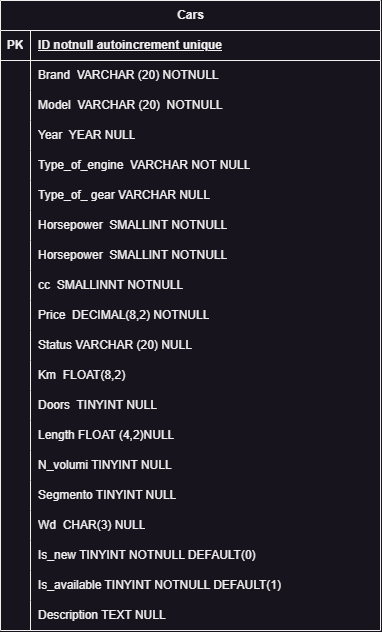

The diagram above was exported from draw.io. Its source (the exported page's mxGraphModel, read from the mxfile embedded in the PNG):
<mxGraphModel dx="823" dy="501" grid="1" gridSize="10" guides="1" tooltips="1" connect="1" arrows="1" fold="1" page="1" pageScale="1" pageWidth="850" pageHeight="1100" math="0" shadow="0" extFonts="Permanent Marker^https://fonts.googleapis.com/css?family=Permanent+Marker">
  <root>
    <mxCell id="0" />
    <mxCell id="1" parent="0" />
    <mxCell id="s2p6X3n_7Qv6R5bDzhp2-1" value="Cars" style="shape=table;startSize=30;container=1;collapsible=1;childLayout=tableLayout;fixedRows=1;rowLines=0;fontStyle=1;align=center;resizeLast=1;html=1;" vertex="1" parent="1">
      <mxGeometry x="180" y="90" width="380" height="630" as="geometry" />
    </mxCell>
    <mxCell id="s2p6X3n_7Qv6R5bDzhp2-2" value="" style="shape=tableRow;horizontal=0;startSize=0;swimlaneHead=0;swimlaneBody=0;fillColor=none;collapsible=0;dropTarget=0;points=[[0,0.5],[1,0.5]];portConstraint=eastwest;top=0;left=0;right=0;bottom=1;" vertex="1" parent="s2p6X3n_7Qv6R5bDzhp2-1">
      <mxGeometry y="30" width="380" height="30" as="geometry" />
    </mxCell>
    <mxCell id="s2p6X3n_7Qv6R5bDzhp2-3" value="PK" style="shape=partialRectangle;connectable=0;fillColor=none;top=0;left=0;bottom=0;right=0;fontStyle=1;overflow=hidden;whiteSpace=wrap;html=1;" vertex="1" parent="s2p6X3n_7Qv6R5bDzhp2-2">
      <mxGeometry width="30" height="30" as="geometry">
        <mxRectangle width="30" height="30" as="alternateBounds" />
      </mxGeometry>
    </mxCell>
    <mxCell id="s2p6X3n_7Qv6R5bDzhp2-4" value="ID notnull autoincrement unique" style="shape=partialRectangle;connectable=0;fillColor=none;top=0;left=0;bottom=0;right=0;align=left;spacingLeft=6;fontStyle=5;overflow=hidden;whiteSpace=wrap;html=1;" vertex="1" parent="s2p6X3n_7Qv6R5bDzhp2-2">
      <mxGeometry x="30" width="350" height="30" as="geometry">
        <mxRectangle width="350" height="30" as="alternateBounds" />
      </mxGeometry>
    </mxCell>
    <mxCell id="s2p6X3n_7Qv6R5bDzhp2-5" value="" style="shape=tableRow;horizontal=0;startSize=0;swimlaneHead=0;swimlaneBody=0;fillColor=none;collapsible=0;dropTarget=0;points=[[0,0.5],[1,0.5]];portConstraint=eastwest;top=0;left=0;right=0;bottom=0;" vertex="1" parent="s2p6X3n_7Qv6R5bDzhp2-1">
      <mxGeometry y="60" width="380" height="30" as="geometry" />
    </mxCell>
    <mxCell id="s2p6X3n_7Qv6R5bDzhp2-6" value="" style="shape=partialRectangle;connectable=0;fillColor=none;top=0;left=0;bottom=0;right=0;editable=1;overflow=hidden;whiteSpace=wrap;html=1;" vertex="1" parent="s2p6X3n_7Qv6R5bDzhp2-5">
      <mxGeometry width="30" height="30" as="geometry">
        <mxRectangle width="30" height="30" as="alternateBounds" />
      </mxGeometry>
    </mxCell>
    <mxCell id="s2p6X3n_7Qv6R5bDzhp2-7" value="Brand&amp;nbsp; VARCHAR (20) NOTNULL" style="shape=partialRectangle;connectable=0;fillColor=none;top=0;left=0;bottom=0;right=0;align=left;spacingLeft=6;overflow=hidden;whiteSpace=wrap;html=1;" vertex="1" parent="s2p6X3n_7Qv6R5bDzhp2-5">
      <mxGeometry x="30" width="350" height="30" as="geometry">
        <mxRectangle width="350" height="30" as="alternateBounds" />
      </mxGeometry>
    </mxCell>
    <mxCell id="s2p6X3n_7Qv6R5bDzhp2-8" value="" style="shape=tableRow;horizontal=0;startSize=0;swimlaneHead=0;swimlaneBody=0;fillColor=none;collapsible=0;dropTarget=0;points=[[0,0.5],[1,0.5]];portConstraint=eastwest;top=0;left=0;right=0;bottom=0;" vertex="1" parent="s2p6X3n_7Qv6R5bDzhp2-1">
      <mxGeometry y="90" width="380" height="30" as="geometry" />
    </mxCell>
    <mxCell id="s2p6X3n_7Qv6R5bDzhp2-9" value="" style="shape=partialRectangle;connectable=0;fillColor=none;top=0;left=0;bottom=0;right=0;editable=1;overflow=hidden;whiteSpace=wrap;html=1;" vertex="1" parent="s2p6X3n_7Qv6R5bDzhp2-8">
      <mxGeometry width="30" height="30" as="geometry">
        <mxRectangle width="30" height="30" as="alternateBounds" />
      </mxGeometry>
    </mxCell>
    <mxCell id="s2p6X3n_7Qv6R5bDzhp2-10" value="Model&amp;nbsp; VARCHAR (20)&amp;nbsp; NOTNULL" style="shape=partialRectangle;connectable=0;fillColor=none;top=0;left=0;bottom=0;right=0;align=left;spacingLeft=6;overflow=hidden;whiteSpace=wrap;html=1;" vertex="1" parent="s2p6X3n_7Qv6R5bDzhp2-8">
      <mxGeometry x="30" width="350" height="30" as="geometry">
        <mxRectangle width="350" height="30" as="alternateBounds" />
      </mxGeometry>
    </mxCell>
    <mxCell id="s2p6X3n_7Qv6R5bDzhp2-11" value="" style="shape=tableRow;horizontal=0;startSize=0;swimlaneHead=0;swimlaneBody=0;fillColor=none;collapsible=0;dropTarget=0;points=[[0,0.5],[1,0.5]];portConstraint=eastwest;top=0;left=0;right=0;bottom=0;" vertex="1" parent="s2p6X3n_7Qv6R5bDzhp2-1">
      <mxGeometry y="120" width="380" height="30" as="geometry" />
    </mxCell>
    <mxCell id="s2p6X3n_7Qv6R5bDzhp2-12" value="" style="shape=partialRectangle;connectable=0;fillColor=none;top=0;left=0;bottom=0;right=0;editable=1;overflow=hidden;whiteSpace=wrap;html=1;" vertex="1" parent="s2p6X3n_7Qv6R5bDzhp2-11">
      <mxGeometry width="30" height="30" as="geometry">
        <mxRectangle width="30" height="30" as="alternateBounds" />
      </mxGeometry>
    </mxCell>
    <mxCell id="s2p6X3n_7Qv6R5bDzhp2-13" value="Year&amp;nbsp; YEAR NULL" style="shape=partialRectangle;connectable=0;fillColor=none;top=0;left=0;bottom=0;right=0;align=left;spacingLeft=6;overflow=hidden;whiteSpace=wrap;html=1;" vertex="1" parent="s2p6X3n_7Qv6R5bDzhp2-11">
      <mxGeometry x="30" width="350" height="30" as="geometry">
        <mxRectangle width="350" height="30" as="alternateBounds" />
      </mxGeometry>
    </mxCell>
    <mxCell id="s2p6X3n_7Qv6R5bDzhp2-14" value="" style="shape=tableRow;horizontal=0;startSize=0;swimlaneHead=0;swimlaneBody=0;fillColor=none;collapsible=0;dropTarget=0;points=[[0,0.5],[1,0.5]];portConstraint=eastwest;top=0;left=0;right=0;bottom=0;" vertex="1" parent="s2p6X3n_7Qv6R5bDzhp2-1">
      <mxGeometry y="150" width="380" height="30" as="geometry" />
    </mxCell>
    <mxCell id="s2p6X3n_7Qv6R5bDzhp2-15" value="" style="shape=partialRectangle;connectable=0;fillColor=none;top=0;left=0;bottom=0;right=0;editable=1;overflow=hidden;whiteSpace=wrap;html=1;" vertex="1" parent="s2p6X3n_7Qv6R5bDzhp2-14">
      <mxGeometry width="30" height="30" as="geometry">
        <mxRectangle width="30" height="30" as="alternateBounds" />
      </mxGeometry>
    </mxCell>
    <mxCell id="s2p6X3n_7Qv6R5bDzhp2-16" value="Type_of_engine&amp;nbsp; VARCHAR NOT NULL" style="shape=partialRectangle;connectable=0;fillColor=none;top=0;left=0;bottom=0;right=0;align=left;spacingLeft=6;overflow=hidden;whiteSpace=wrap;html=1;" vertex="1" parent="s2p6X3n_7Qv6R5bDzhp2-14">
      <mxGeometry x="30" width="350" height="30" as="geometry">
        <mxRectangle width="350" height="30" as="alternateBounds" />
      </mxGeometry>
    </mxCell>
    <mxCell id="s2p6X3n_7Qv6R5bDzhp2-17" value="" style="shape=tableRow;horizontal=0;startSize=0;swimlaneHead=0;swimlaneBody=0;fillColor=none;collapsible=0;dropTarget=0;points=[[0,0.5],[1,0.5]];portConstraint=eastwest;top=0;left=0;right=0;bottom=0;" vertex="1" parent="s2p6X3n_7Qv6R5bDzhp2-1">
      <mxGeometry y="180" width="380" height="30" as="geometry" />
    </mxCell>
    <mxCell id="s2p6X3n_7Qv6R5bDzhp2-18" value="" style="shape=partialRectangle;connectable=0;fillColor=none;top=0;left=0;bottom=0;right=0;editable=1;overflow=hidden;whiteSpace=wrap;html=1;" vertex="1" parent="s2p6X3n_7Qv6R5bDzhp2-17">
      <mxGeometry width="30" height="30" as="geometry">
        <mxRectangle width="30" height="30" as="alternateBounds" />
      </mxGeometry>
    </mxCell>
    <mxCell id="s2p6X3n_7Qv6R5bDzhp2-19" value="Type_of_ gear VARCHAR NULL" style="shape=partialRectangle;connectable=0;fillColor=none;top=0;left=0;bottom=0;right=0;align=left;spacingLeft=6;overflow=hidden;whiteSpace=wrap;html=1;" vertex="1" parent="s2p6X3n_7Qv6R5bDzhp2-17">
      <mxGeometry x="30" width="350" height="30" as="geometry">
        <mxRectangle width="350" height="30" as="alternateBounds" />
      </mxGeometry>
    </mxCell>
    <mxCell id="s2p6X3n_7Qv6R5bDzhp2-20" value="" style="shape=tableRow;horizontal=0;startSize=0;swimlaneHead=0;swimlaneBody=0;fillColor=none;collapsible=0;dropTarget=0;points=[[0,0.5],[1,0.5]];portConstraint=eastwest;top=0;left=0;right=0;bottom=0;" vertex="1" parent="s2p6X3n_7Qv6R5bDzhp2-1">
      <mxGeometry y="210" width="380" height="30" as="geometry" />
    </mxCell>
    <mxCell id="s2p6X3n_7Qv6R5bDzhp2-21" value="" style="shape=partialRectangle;connectable=0;fillColor=none;top=0;left=0;bottom=0;right=0;editable=1;overflow=hidden;whiteSpace=wrap;html=1;" vertex="1" parent="s2p6X3n_7Qv6R5bDzhp2-20">
      <mxGeometry width="30" height="30" as="geometry">
        <mxRectangle width="30" height="30" as="alternateBounds" />
      </mxGeometry>
    </mxCell>
    <mxCell id="s2p6X3n_7Qv6R5bDzhp2-22" value="Horsepower&amp;nbsp; SMALLINT NOTNULL" style="shape=partialRectangle;connectable=0;fillColor=none;top=0;left=0;bottom=0;right=0;align=left;spacingLeft=6;overflow=hidden;whiteSpace=wrap;html=1;" vertex="1" parent="s2p6X3n_7Qv6R5bDzhp2-20">
      <mxGeometry x="30" width="350" height="30" as="geometry">
        <mxRectangle width="350" height="30" as="alternateBounds" />
      </mxGeometry>
    </mxCell>
    <mxCell id="s2p6X3n_7Qv6R5bDzhp2-23" value="" style="shape=tableRow;horizontal=0;startSize=0;swimlaneHead=0;swimlaneBody=0;fillColor=none;collapsible=0;dropTarget=0;points=[[0,0.5],[1,0.5]];portConstraint=eastwest;top=0;left=0;right=0;bottom=0;" vertex="1" parent="s2p6X3n_7Qv6R5bDzhp2-1">
      <mxGeometry y="240" width="380" height="30" as="geometry" />
    </mxCell>
    <mxCell id="s2p6X3n_7Qv6R5bDzhp2-24" value="" style="shape=partialRectangle;connectable=0;fillColor=none;top=0;left=0;bottom=0;right=0;editable=1;overflow=hidden;whiteSpace=wrap;html=1;" vertex="1" parent="s2p6X3n_7Qv6R5bDzhp2-23">
      <mxGeometry width="30" height="30" as="geometry">
        <mxRectangle width="30" height="30" as="alternateBounds" />
      </mxGeometry>
    </mxCell>
    <mxCell id="s2p6X3n_7Qv6R5bDzhp2-25" value="Horsepower&amp;nbsp; SMALLINT NOTNULL" style="shape=partialRectangle;connectable=0;fillColor=none;top=0;left=0;bottom=0;right=0;align=left;spacingLeft=6;overflow=hidden;whiteSpace=wrap;html=1;" vertex="1" parent="s2p6X3n_7Qv6R5bDzhp2-23">
      <mxGeometry x="30" width="350" height="30" as="geometry">
        <mxRectangle width="350" height="30" as="alternateBounds" />
      </mxGeometry>
    </mxCell>
    <mxCell id="s2p6X3n_7Qv6R5bDzhp2-26" value="" style="shape=tableRow;horizontal=0;startSize=0;swimlaneHead=0;swimlaneBody=0;fillColor=none;collapsible=0;dropTarget=0;points=[[0,0.5],[1,0.5]];portConstraint=eastwest;top=0;left=0;right=0;bottom=0;" vertex="1" parent="s2p6X3n_7Qv6R5bDzhp2-1">
      <mxGeometry y="270" width="380" height="30" as="geometry" />
    </mxCell>
    <mxCell id="s2p6X3n_7Qv6R5bDzhp2-27" value="" style="shape=partialRectangle;connectable=0;fillColor=none;top=0;left=0;bottom=0;right=0;editable=1;overflow=hidden;whiteSpace=wrap;html=1;" vertex="1" parent="s2p6X3n_7Qv6R5bDzhp2-26">
      <mxGeometry width="30" height="30" as="geometry">
        <mxRectangle width="30" height="30" as="alternateBounds" />
      </mxGeometry>
    </mxCell>
    <mxCell id="s2p6X3n_7Qv6R5bDzhp2-28" value="cc&amp;nbsp; SMALLINNT NOTNULL" style="shape=partialRectangle;connectable=0;fillColor=none;top=0;left=0;bottom=0;right=0;align=left;spacingLeft=6;overflow=hidden;whiteSpace=wrap;html=1;" vertex="1" parent="s2p6X3n_7Qv6R5bDzhp2-26">
      <mxGeometry x="30" width="350" height="30" as="geometry">
        <mxRectangle width="350" height="30" as="alternateBounds" />
      </mxGeometry>
    </mxCell>
    <mxCell id="s2p6X3n_7Qv6R5bDzhp2-29" value="" style="shape=tableRow;horizontal=0;startSize=0;swimlaneHead=0;swimlaneBody=0;fillColor=none;collapsible=0;dropTarget=0;points=[[0,0.5],[1,0.5]];portConstraint=eastwest;top=0;left=0;right=0;bottom=0;" vertex="1" parent="s2p6X3n_7Qv6R5bDzhp2-1">
      <mxGeometry y="300" width="380" height="30" as="geometry" />
    </mxCell>
    <mxCell id="s2p6X3n_7Qv6R5bDzhp2-30" value="" style="shape=partialRectangle;connectable=0;fillColor=none;top=0;left=0;bottom=0;right=0;editable=1;overflow=hidden;whiteSpace=wrap;html=1;" vertex="1" parent="s2p6X3n_7Qv6R5bDzhp2-29">
      <mxGeometry width="30" height="30" as="geometry">
        <mxRectangle width="30" height="30" as="alternateBounds" />
      </mxGeometry>
    </mxCell>
    <mxCell id="s2p6X3n_7Qv6R5bDzhp2-31" value="Price&amp;nbsp; DECIMAL(8,2) NOTNULL" style="shape=partialRectangle;connectable=0;fillColor=none;top=0;left=0;bottom=0;right=0;align=left;spacingLeft=6;overflow=hidden;whiteSpace=wrap;html=1;" vertex="1" parent="s2p6X3n_7Qv6R5bDzhp2-29">
      <mxGeometry x="30" width="350" height="30" as="geometry">
        <mxRectangle width="350" height="30" as="alternateBounds" />
      </mxGeometry>
    </mxCell>
    <mxCell id="s2p6X3n_7Qv6R5bDzhp2-32" value="" style="shape=tableRow;horizontal=0;startSize=0;swimlaneHead=0;swimlaneBody=0;fillColor=none;collapsible=0;dropTarget=0;points=[[0,0.5],[1,0.5]];portConstraint=eastwest;top=0;left=0;right=0;bottom=0;" vertex="1" parent="s2p6X3n_7Qv6R5bDzhp2-1">
      <mxGeometry y="330" width="380" height="30" as="geometry" />
    </mxCell>
    <mxCell id="s2p6X3n_7Qv6R5bDzhp2-33" value="" style="shape=partialRectangle;connectable=0;fillColor=none;top=0;left=0;bottom=0;right=0;editable=1;overflow=hidden;whiteSpace=wrap;html=1;" vertex="1" parent="s2p6X3n_7Qv6R5bDzhp2-32">
      <mxGeometry width="30" height="30" as="geometry">
        <mxRectangle width="30" height="30" as="alternateBounds" />
      </mxGeometry>
    </mxCell>
    <mxCell id="s2p6X3n_7Qv6R5bDzhp2-34" value="Status VARCHAR (20) NULL" style="shape=partialRectangle;connectable=0;fillColor=none;top=0;left=0;bottom=0;right=0;align=left;spacingLeft=6;overflow=hidden;whiteSpace=wrap;html=1;" vertex="1" parent="s2p6X3n_7Qv6R5bDzhp2-32">
      <mxGeometry x="30" width="350" height="30" as="geometry">
        <mxRectangle width="350" height="30" as="alternateBounds" />
      </mxGeometry>
    </mxCell>
    <mxCell id="s2p6X3n_7Qv6R5bDzhp2-35" value="" style="shape=tableRow;horizontal=0;startSize=0;swimlaneHead=0;swimlaneBody=0;fillColor=none;collapsible=0;dropTarget=0;points=[[0,0.5],[1,0.5]];portConstraint=eastwest;top=0;left=0;right=0;bottom=0;" vertex="1" parent="s2p6X3n_7Qv6R5bDzhp2-1">
      <mxGeometry y="360" width="380" height="30" as="geometry" />
    </mxCell>
    <mxCell id="s2p6X3n_7Qv6R5bDzhp2-36" value="" style="shape=partialRectangle;connectable=0;fillColor=none;top=0;left=0;bottom=0;right=0;editable=1;overflow=hidden;whiteSpace=wrap;html=1;" vertex="1" parent="s2p6X3n_7Qv6R5bDzhp2-35">
      <mxGeometry width="30" height="30" as="geometry">
        <mxRectangle width="30" height="30" as="alternateBounds" />
      </mxGeometry>
    </mxCell>
    <mxCell id="s2p6X3n_7Qv6R5bDzhp2-37" value="Km&amp;nbsp; FLOAT(8,2)&amp;nbsp;" style="shape=partialRectangle;connectable=0;fillColor=none;top=0;left=0;bottom=0;right=0;align=left;spacingLeft=6;overflow=hidden;whiteSpace=wrap;html=1;" vertex="1" parent="s2p6X3n_7Qv6R5bDzhp2-35">
      <mxGeometry x="30" width="350" height="30" as="geometry">
        <mxRectangle width="350" height="30" as="alternateBounds" />
      </mxGeometry>
    </mxCell>
    <mxCell id="s2p6X3n_7Qv6R5bDzhp2-38" value="" style="shape=tableRow;horizontal=0;startSize=0;swimlaneHead=0;swimlaneBody=0;fillColor=none;collapsible=0;dropTarget=0;points=[[0,0.5],[1,0.5]];portConstraint=eastwest;top=0;left=0;right=0;bottom=0;" vertex="1" parent="s2p6X3n_7Qv6R5bDzhp2-1">
      <mxGeometry y="390" width="380" height="30" as="geometry" />
    </mxCell>
    <mxCell id="s2p6X3n_7Qv6R5bDzhp2-39" value="" style="shape=partialRectangle;connectable=0;fillColor=none;top=0;left=0;bottom=0;right=0;editable=1;overflow=hidden;whiteSpace=wrap;html=1;" vertex="1" parent="s2p6X3n_7Qv6R5bDzhp2-38">
      <mxGeometry width="30" height="30" as="geometry">
        <mxRectangle width="30" height="30" as="alternateBounds" />
      </mxGeometry>
    </mxCell>
    <mxCell id="s2p6X3n_7Qv6R5bDzhp2-40" value="Doors&amp;nbsp; TINYINT NULL" style="shape=partialRectangle;connectable=0;fillColor=none;top=0;left=0;bottom=0;right=0;align=left;spacingLeft=6;overflow=hidden;whiteSpace=wrap;html=1;" vertex="1" parent="s2p6X3n_7Qv6R5bDzhp2-38">
      <mxGeometry x="30" width="350" height="30" as="geometry">
        <mxRectangle width="350" height="30" as="alternateBounds" />
      </mxGeometry>
    </mxCell>
    <mxCell id="s2p6X3n_7Qv6R5bDzhp2-41" value="" style="shape=tableRow;horizontal=0;startSize=0;swimlaneHead=0;swimlaneBody=0;fillColor=none;collapsible=0;dropTarget=0;points=[[0,0.5],[1,0.5]];portConstraint=eastwest;top=0;left=0;right=0;bottom=0;" vertex="1" parent="s2p6X3n_7Qv6R5bDzhp2-1">
      <mxGeometry y="420" width="380" height="30" as="geometry" />
    </mxCell>
    <mxCell id="s2p6X3n_7Qv6R5bDzhp2-42" value="" style="shape=partialRectangle;connectable=0;fillColor=none;top=0;left=0;bottom=0;right=0;editable=1;overflow=hidden;whiteSpace=wrap;html=1;" vertex="1" parent="s2p6X3n_7Qv6R5bDzhp2-41">
      <mxGeometry width="30" height="30" as="geometry">
        <mxRectangle width="30" height="30" as="alternateBounds" />
      </mxGeometry>
    </mxCell>
    <mxCell id="s2p6X3n_7Qv6R5bDzhp2-43" value="Length FLOAT (4,2)NULL" style="shape=partialRectangle;connectable=0;fillColor=none;top=0;left=0;bottom=0;right=0;align=left;spacingLeft=6;overflow=hidden;whiteSpace=wrap;html=1;" vertex="1" parent="s2p6X3n_7Qv6R5bDzhp2-41">
      <mxGeometry x="30" width="350" height="30" as="geometry">
        <mxRectangle width="350" height="30" as="alternateBounds" />
      </mxGeometry>
    </mxCell>
    <mxCell id="s2p6X3n_7Qv6R5bDzhp2-44" value="" style="shape=tableRow;horizontal=0;startSize=0;swimlaneHead=0;swimlaneBody=0;fillColor=none;collapsible=0;dropTarget=0;points=[[0,0.5],[1,0.5]];portConstraint=eastwest;top=0;left=0;right=0;bottom=0;" vertex="1" parent="s2p6X3n_7Qv6R5bDzhp2-1">
      <mxGeometry y="450" width="380" height="30" as="geometry" />
    </mxCell>
    <mxCell id="s2p6X3n_7Qv6R5bDzhp2-45" value="" style="shape=partialRectangle;connectable=0;fillColor=none;top=0;left=0;bottom=0;right=0;editable=1;overflow=hidden;whiteSpace=wrap;html=1;" vertex="1" parent="s2p6X3n_7Qv6R5bDzhp2-44">
      <mxGeometry width="30" height="30" as="geometry">
        <mxRectangle width="30" height="30" as="alternateBounds" />
      </mxGeometry>
    </mxCell>
    <mxCell id="s2p6X3n_7Qv6R5bDzhp2-46" value="N_volumi TINYINT NULL" style="shape=partialRectangle;connectable=0;fillColor=none;top=0;left=0;bottom=0;right=0;align=left;spacingLeft=6;overflow=hidden;whiteSpace=wrap;html=1;" vertex="1" parent="s2p6X3n_7Qv6R5bDzhp2-44">
      <mxGeometry x="30" width="350" height="30" as="geometry">
        <mxRectangle width="350" height="30" as="alternateBounds" />
      </mxGeometry>
    </mxCell>
    <mxCell id="s2p6X3n_7Qv6R5bDzhp2-47" value="" style="shape=tableRow;horizontal=0;startSize=0;swimlaneHead=0;swimlaneBody=0;fillColor=none;collapsible=0;dropTarget=0;points=[[0,0.5],[1,0.5]];portConstraint=eastwest;top=0;left=0;right=0;bottom=0;" vertex="1" parent="s2p6X3n_7Qv6R5bDzhp2-1">
      <mxGeometry y="480" width="380" height="30" as="geometry" />
    </mxCell>
    <mxCell id="s2p6X3n_7Qv6R5bDzhp2-48" value="" style="shape=partialRectangle;connectable=0;fillColor=none;top=0;left=0;bottom=0;right=0;editable=1;overflow=hidden;whiteSpace=wrap;html=1;" vertex="1" parent="s2p6X3n_7Qv6R5bDzhp2-47">
      <mxGeometry width="30" height="30" as="geometry">
        <mxRectangle width="30" height="30" as="alternateBounds" />
      </mxGeometry>
    </mxCell>
    <mxCell id="s2p6X3n_7Qv6R5bDzhp2-49" value="Segmento TINYINT NULL" style="shape=partialRectangle;connectable=0;fillColor=none;top=0;left=0;bottom=0;right=0;align=left;spacingLeft=6;overflow=hidden;whiteSpace=wrap;html=1;" vertex="1" parent="s2p6X3n_7Qv6R5bDzhp2-47">
      <mxGeometry x="30" width="350" height="30" as="geometry">
        <mxRectangle width="350" height="30" as="alternateBounds" />
      </mxGeometry>
    </mxCell>
    <mxCell id="s2p6X3n_7Qv6R5bDzhp2-50" value="" style="shape=tableRow;horizontal=0;startSize=0;swimlaneHead=0;swimlaneBody=0;fillColor=none;collapsible=0;dropTarget=0;points=[[0,0.5],[1,0.5]];portConstraint=eastwest;top=0;left=0;right=0;bottom=0;" vertex="1" parent="s2p6X3n_7Qv6R5bDzhp2-1">
      <mxGeometry y="510" width="380" height="30" as="geometry" />
    </mxCell>
    <mxCell id="s2p6X3n_7Qv6R5bDzhp2-51" value="" style="shape=partialRectangle;connectable=0;fillColor=none;top=0;left=0;bottom=0;right=0;editable=1;overflow=hidden;whiteSpace=wrap;html=1;" vertex="1" parent="s2p6X3n_7Qv6R5bDzhp2-50">
      <mxGeometry width="30" height="30" as="geometry">
        <mxRectangle width="30" height="30" as="alternateBounds" />
      </mxGeometry>
    </mxCell>
    <mxCell id="s2p6X3n_7Qv6R5bDzhp2-52" value="Wd&amp;nbsp; CHAR(3) NULL" style="shape=partialRectangle;connectable=0;fillColor=none;top=0;left=0;bottom=0;right=0;align=left;spacingLeft=6;overflow=hidden;whiteSpace=wrap;html=1;" vertex="1" parent="s2p6X3n_7Qv6R5bDzhp2-50">
      <mxGeometry x="30" width="350" height="30" as="geometry">
        <mxRectangle width="350" height="30" as="alternateBounds" />
      </mxGeometry>
    </mxCell>
    <mxCell id="s2p6X3n_7Qv6R5bDzhp2-53" value="" style="shape=tableRow;horizontal=0;startSize=0;swimlaneHead=0;swimlaneBody=0;fillColor=none;collapsible=0;dropTarget=0;points=[[0,0.5],[1,0.5]];portConstraint=eastwest;top=0;left=0;right=0;bottom=0;" vertex="1" parent="s2p6X3n_7Qv6R5bDzhp2-1">
      <mxGeometry y="540" width="380" height="30" as="geometry" />
    </mxCell>
    <mxCell id="s2p6X3n_7Qv6R5bDzhp2-54" value="" style="shape=partialRectangle;connectable=0;fillColor=none;top=0;left=0;bottom=0;right=0;editable=1;overflow=hidden;whiteSpace=wrap;html=1;" vertex="1" parent="s2p6X3n_7Qv6R5bDzhp2-53">
      <mxGeometry width="30" height="30" as="geometry">
        <mxRectangle width="30" height="30" as="alternateBounds" />
      </mxGeometry>
    </mxCell>
    <mxCell id="s2p6X3n_7Qv6R5bDzhp2-55" value="Is_new TINYINT NOTNULL DEFAULT(0)" style="shape=partialRectangle;connectable=0;fillColor=none;top=0;left=0;bottom=0;right=0;align=left;spacingLeft=6;overflow=hidden;whiteSpace=wrap;html=1;" vertex="1" parent="s2p6X3n_7Qv6R5bDzhp2-53">
      <mxGeometry x="30" width="350" height="30" as="geometry">
        <mxRectangle width="350" height="30" as="alternateBounds" />
      </mxGeometry>
    </mxCell>
    <mxCell id="s2p6X3n_7Qv6R5bDzhp2-56" value="" style="shape=tableRow;horizontal=0;startSize=0;swimlaneHead=0;swimlaneBody=0;fillColor=none;collapsible=0;dropTarget=0;points=[[0,0.5],[1,0.5]];portConstraint=eastwest;top=0;left=0;right=0;bottom=0;" vertex="1" parent="s2p6X3n_7Qv6R5bDzhp2-1">
      <mxGeometry y="570" width="380" height="30" as="geometry" />
    </mxCell>
    <mxCell id="s2p6X3n_7Qv6R5bDzhp2-57" value="" style="shape=partialRectangle;connectable=0;fillColor=none;top=0;left=0;bottom=0;right=0;editable=1;overflow=hidden;whiteSpace=wrap;html=1;" vertex="1" parent="s2p6X3n_7Qv6R5bDzhp2-56">
      <mxGeometry width="30" height="30" as="geometry">
        <mxRectangle width="30" height="30" as="alternateBounds" />
      </mxGeometry>
    </mxCell>
    <mxCell id="s2p6X3n_7Qv6R5bDzhp2-58" value="Is_available TINYINT NOTNULL DEFAULT(1)" style="shape=partialRectangle;connectable=0;fillColor=none;top=0;left=0;bottom=0;right=0;align=left;spacingLeft=6;overflow=hidden;whiteSpace=wrap;html=1;" vertex="1" parent="s2p6X3n_7Qv6R5bDzhp2-56">
      <mxGeometry x="30" width="350" height="30" as="geometry">
        <mxRectangle width="350" height="30" as="alternateBounds" />
      </mxGeometry>
    </mxCell>
    <mxCell id="s2p6X3n_7Qv6R5bDzhp2-59" value="" style="shape=tableRow;horizontal=0;startSize=0;swimlaneHead=0;swimlaneBody=0;fillColor=none;collapsible=0;dropTarget=0;points=[[0,0.5],[1,0.5]];portConstraint=eastwest;top=0;left=0;right=0;bottom=0;" vertex="1" parent="s2p6X3n_7Qv6R5bDzhp2-1">
      <mxGeometry y="600" width="380" height="30" as="geometry" />
    </mxCell>
    <mxCell id="s2p6X3n_7Qv6R5bDzhp2-60" value="" style="shape=partialRectangle;connectable=0;fillColor=none;top=0;left=0;bottom=0;right=0;editable=1;overflow=hidden;whiteSpace=wrap;html=1;" vertex="1" parent="s2p6X3n_7Qv6R5bDzhp2-59">
      <mxGeometry width="30" height="30" as="geometry">
        <mxRectangle width="30" height="30" as="alternateBounds" />
      </mxGeometry>
    </mxCell>
    <mxCell id="s2p6X3n_7Qv6R5bDzhp2-61" value="Description TEXT NULL" style="shape=partialRectangle;connectable=0;fillColor=none;top=0;left=0;bottom=0;right=0;align=left;spacingLeft=6;overflow=hidden;whiteSpace=wrap;html=1;" vertex="1" parent="s2p6X3n_7Qv6R5bDzhp2-59">
      <mxGeometry x="30" width="350" height="30" as="geometry">
        <mxRectangle width="350" height="30" as="alternateBounds" />
      </mxGeometry>
    </mxCell>
  </root>
</mxGraphModel>